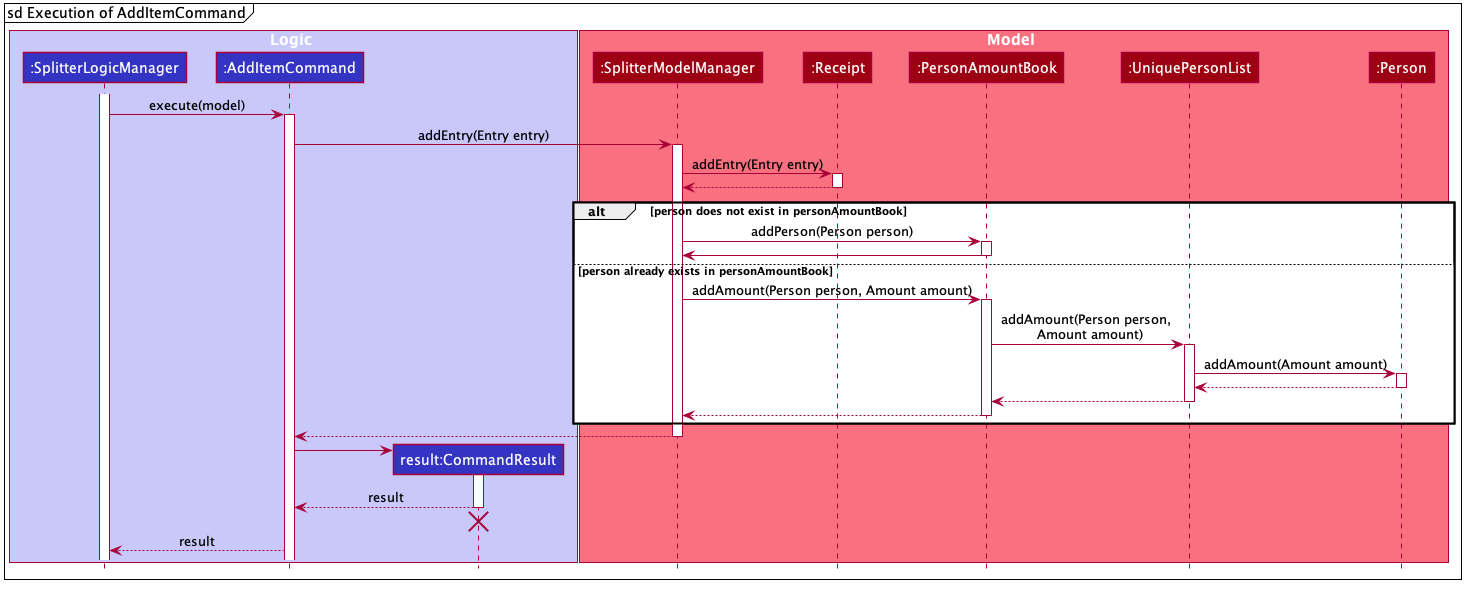

The diagram above was rendered by PlantUML. Its source (embedded in the PNG):
@startuml








skinparam BackgroundColor #FFFFFFF

skinparam Shadowing false

skinparam Class {
    FontColor #FFFFFF
    BorderThickness 1
    BorderColor #FFFFFF
    StereotypeFontColor #FFFFFF
    FontName Arial
}

skinparam Actor {
    BorderColor #000000
    Color #000000
    FontName Arial
}

skinparam Sequence {
    MessageAlign center
    BoxFontSize 15
    BoxPadding 0
    BoxFontColor #FFFFFF
    FontName Arial
}

skinparam Participant {
    FontColor #FFFFFFF
    Padding 20
}

skinparam MinClassWidth 50
skinparam ParticipantPadding 10
skinparam Shadowing false
skinparam DefaultTextAlignment center
skinparam packageStyle Rectangle

hide footbox
hide members
hide circle

mainframe sd Execution of AddItemCommand

box Logic #C8C8FA
participant ":SplitterLogicManager" as SplitterLogicManager #3333C4
participant ":AddItemCommand" as AddItemCommand #3333C4
participant "result:CommandResult" as CommandResult #3333C4
end box

box Model #F97181
participant ":SplitterModelManager" as SplitterModelManager #9D0012
participant ":Receipt" as Receipt #9D0012
participant ":PersonAmountBook" as PersonAmountBook #9D0012
participant ":UniquePersonList" as UniquePersonList #9D0012
participant ":Person" as Person #9D0012
end box

activate SplitterLogicManager
SplitterLogicManager -> AddItemCommand :execute(model)
activate AddItemCommand

AddItemCommand -> SplitterModelManager : addEntry(Entry entry)
activate SplitterModelManager

SplitterModelManager -> Receipt : addEntry(Entry entry)
activate Receipt

Receipt --> SplitterModelManager
deactivate Receipt

alt person does not exist in personAmountBook

    SplitterModelManager -> PersonAmountBook : addPerson(Person person)
    activate PersonAmountBook

    PersonAmountBook -> SplitterModelManager
    deactivate PersonAmountBook

else person already exists in personAmountBook

    SplitterModelManager -> PersonAmountBook : addAmount(Person person, Amount amount)
    activate PersonAmountBook

    PersonAmountBook -> UniquePersonList : addAmount(Person person, \n Amount amount)
    activate UniquePersonList

    UniquePersonList -> Person : addAmount(Amount amount)
    activate Person

    Person --> UniquePersonList
    deactivate Person

    UniquePersonList --> PersonAmountBook
    deactivate UniquePersonList

    PersonAmountBook --> SplitterModelManager
    deactivate PersonAmountBook

end

SplitterModelManager --> AddItemCommand
deactivate SplitterModelManager

create CommandResult
AddItemCommand -> CommandResult
activate CommandResult

CommandResult --> AddItemCommand : result
deactivate CommandResult

CommandResult -[hidden]-> AddItemCommand
destroy CommandResult

AddItemCommand --> SplitterLogicManager : result

@enduml